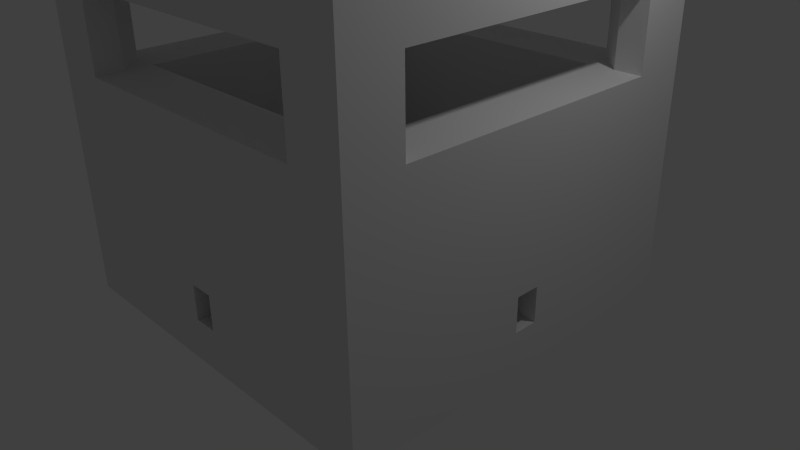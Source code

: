 # Source: block_room.blend  (saved by Blender 2.79.0; exported with 4.5.12 LTS)
import bpy
from mathutils import Matrix  # noqa: F401  (used for matrix-valued properties, if any)

bpy.ops.wm.read_factory_settings(use_empty=True)
scene = bpy.context.scene
scene.name = 'Scene'

# ---- collections
col_collection_1 = bpy.data.collections.new('Collection 1'); scene.collection.children.link(col_collection_1)

# ---- materials (node trees are filled in below, after node groups)
mat_material = bpy.data.materials.new('Material')
mat_material.alpha_threshold = 0.0
mat_material.use_transparent_shadow = False
mat_material.roughness = 0.5
mat_material.line_color = (0.0, 0.0, 0.0, 1.0)

# ---- material node trees

# ---- world
world_world = bpy.data.worlds.new('World'); scene.world = world_world
world_world.color = (0.05088, 0.05088, 0.05088)
world_world.use_sun_shadow = False
world_world.sun_shadow_jitter_overblur = 0.0
world_world.cycles.sampling_method = 'NONE'
world_world.cycles.sample_map_resolution = 256

# ---- cameras
cam_camera = bpy.data.cameras.new('Camera')
cam_camera.clip_end = 100.0
cam_camera.lens = 35.0
cam_camera.sensor_width = 32.0
cam_camera.sensor_height = 18.0
cam_camera.ortho_scale = 7.314
cam_camera.dof.focus_distance = 0.0
cam_camera.dof.aperture_fstop = 128.0

# ---- lights
light_lamp = bpy.data.lights.new('Lamp', 'POINT')
light_lamp.transmission_factor = 0.0
light_lamp.cutoff_distance = 30.0
light_lamp.energy = 100.0
light_lamp.shadow_buffer_clip_start = 1.001
light_lamp.shadow_soft_size = 0.1
light_lamp.shadow_maximum_resolution = 0.006
light_lamp.use_absolute_resolution = True
light_lamp.cycles.use_multiple_importance_sampling = False

# ---- meshes
me_cube = bpy.data.meshes.new('Cube')
me_cube.from_pydata([(2.5, 2.5, -0.5), (2.5, -2.5, -0.5), (-2.5, -2.5, -0.5), (-2.5, 2.5, -0.5), (2.5, 2.5, 0.05), (2.5, -2.5, 0.05), (-2.5, -2.5, 0.05), (-2.5, 2.5, 0.05), (2.5, 1.786, 0.05), (2.5, 1.071, 0.05), (2.5, 0.1571, 0.05), (2.5, -0.1571, 0.05), (2.5, -1.071, 0.05), (2.5, -1.786, 0.05), (1.786, 2.5, 0.05), (1.071, 2.5, 0.05), (0.1571, 2.5, 0.05), (-0.1571, 2.5, 0.05), (-1.071, 2.5, 0.05), (-1.786, 2.5, 0.05), (1.786, -2.5, 0.05), (1.071, -2.5, 0.05), (0.1571, -2.5, 0.05), (-0.1571, -2.5, 0.05), (-1.071, -2.5, 0.05), (-1.786, -2.5, 0.05), (-2.5, -1.786, 0.05), (-2.5, -1.071, 0.05), (-2.5, -0.1571, 0.05), (-2.5, 0.1571, 0.05), (-2.5, 1.071, 0.05), (-2.5, 1.786, 0.05), (2.5, -1.786, 2.5), (2.5, -2.5, 2.5), (-1.786, 2.5, 2.5), (-2.5, 2.5, 2.5), (-1.786, -2.5, 2.5), (-2.5, -2.5, 2.5), (-2.5, 1.786, 2.5), (2.5, 2.5, 2.5), (2.5, 1.786, 2.5), (2.5, 1.071, 2.5), (2.5, 0.3571, 2.5), (2.5, -0.3571, 2.5), (2.5, -1.071, 2.5), (1.786, 2.5, 2.5), (1.071, 2.5, 2.5), (0.3571, 2.5, 2.5), (-0.3571, 2.5, 2.5), (-1.071, 2.5, 2.5), (1.786, -2.5, 2.5), (1.071, -2.5, 2.5), (0.3571, -2.5, 2.5), (-0.3571, -2.5, 2.5), (-1.071, -2.5, 2.5), (-2.5, -1.786, 2.5), (-2.5, -1.071, 2.5), (-2.5, -0.3571, 2.5), (-2.5, 0.3571, 2.5), (-2.5, 1.071, 2.5), (1.786, -1.786, 2.5), (1.786, 1.786, 2.5), (1.786, 1.071, 2.5), (1.786, 0.3571, 2.5), (1.786, -0.3571, 2.5), (1.786, -1.071, 2.5), (1.071, -1.786, 2.5), (1.071, 1.786, 2.5), (-5.662e-07, -1.786, 0.0), (2.98e-08, 1.786, 0.0), (-1.786, 1.788e-07, 0.0), (1.786, -4.47e-07, 0.0), (0.3571, -1.786, 2.5), (0.3571, 1.786, 2.5), (-1.786, -0.1571, 0.5), (1.786, -0.1571, 0.5), (-1.786, 0.1571, 0.5), (1.786, 0.1571, 0.5), (-0.3571, -1.786, 2.5), (-0.3571, 1.786, 2.5), (-5.662e-07, -1.786, 2.5), (-0.1571, 1.786, 0.5), (2.98e-08, 1.786, 2.5), (0.1571, 1.786, 0.5), (-1.071, -1.786, 2.5), (-1.071, 1.786, 2.5), (0.1571, -1.786, 0.5), (-0.1571, -1.786, 0.5), (-1.786, 1.788e-07, 2.5), (1.786, -4.47e-07, 2.5), (-1.786, -1.786, 2.5), (-1.786, 1.786, 2.5), (-1.786, 1.071, 2.5), (-1.786, 0.3571, 2.5), (-1.786, -0.3571, 2.5), (-1.786, -1.071, 2.5), (2.5, -5.364e-07, 0.05), (1.49e-07, 2.5, 0.05), (-6.855e-07, -2.5, 0.05), (-2.5, 4.47e-07, 0.05), (0.1571, 2.5, 0.5), (0.1571, -2.5, 0.5), (-0.1571, 2.5, 0.5), (-0.1571, -2.5, 0.5), (2.5, -0.1571, 0.5), (2.5, 0.1571, 0.5), (-2.5, 0.1571, 0.5), (-2.5, -0.1571, 0.5), (2.5, -5.364e-07, 2.5), (1.49e-07, 2.5, 2.5), (-6.855e-07, -2.5, 2.5), (-2.5, 4.47e-07, 2.5), (-2.5, 4.47e-07, 0.5), (2.5, -5.364e-07, 0.5), (-6.855e-07, -2.5, 0.5), (1.49e-07, 2.5, 0.5), (1.786, 1.786, 0.0), (1.786, 1.071, 0.0), (1.786, 0.1571, 0.0), (1.786, -0.1571, 0.0), (1.786, -1.071, 0.0), (1.786, -1.786, 0.0), (1.071, 1.786, 0.0), (1.071, 1.071, 0.0), (1.071, 0.3571, 0.0), (1.071, -0.3571, 0.0), (1.071, -1.071, 0.0), (1.071, -1.786, 0.0), (0.1571, 1.786, 0.0), (0.3571, 1.071, 0.0), (0.3571, 0.3571, 0.0), (0.3571, -0.3571, 0.0), (0.3571, -1.071, 0.0), (0.1571, -1.786, 0.0), (-0.1571, 1.786, 0.0), (-0.3571, 1.071, 0.0), (-0.3571, 0.3571, 0.0), (-0.3571, -0.3571, 0.0), (-0.3571, -1.071, 0.0), (-0.1571, -1.786, 0.0), (-1.071, 1.786, 0.0), (-1.071, 1.071, 0.0), (-1.071, 0.3571, 0.0), (-1.071, -0.3571, 0.0), (-1.071, -1.071, 0.0), (-1.071, -1.786, 0.0), (-1.786, 1.786, 0.0), (-1.786, 1.071, 0.0), (-1.786, 0.1571, 0.0), (-1.786, -0.1571, 0.0), (-1.786, -1.071, 0.0), (-1.786, -1.786, 0.0), (-1.786, 1.788e-07, 0.5), (1.786, -4.47e-07, 0.5), (2.98e-08, 1.786, 0.5), (-5.662e-07, -1.786, 0.5), (2.5, -1.786, 3.5), (2.5, -2.5, 3.5), (-1.786, 2.5, 3.5), (-2.5, 2.5, 3.5), (-1.786, -2.5, 3.5), (-2.5, -2.5, 3.5), (-2.5, 1.786, 3.5), (2.5, 2.5, 3.5), (2.5, 1.786, 3.5), (1.786, 2.5, 3.5), (1.786, -2.5, 3.5), (-2.5, -1.786, 3.5), (1.786, -1.786, 3.5), (1.786, 1.786, 3.5), (-1.786, -1.786, 3.5), (-1.786, 1.786, 3.5), (2.5, -1.786, 4.0), (2.5, -2.5, 4.0), (-1.786, 2.5, 4.0), (-2.5, 2.5, 4.0), (-1.786, -2.5, 4.0), (-2.5, -2.5, 4.0), (-2.5, 1.786, 4.0), (2.5, 2.5, 4.0), (2.5, 1.786, 4.0), (1.786, 2.5, 4.0), (1.786, -2.5, 4.0), (-2.5, -1.786, 4.0), (1.786, -1.786, 4.0), (1.786, 1.786, 4.0), (-1.786, -1.786, 4.0), (-1.786, 1.786, 4.0), (1.786, -2.143, 2.5), (1.786, 2.143, 2.5), (-1.786, -2.143, 2.5), (-1.786, 2.143, 2.5), (2.143, 1.786, 2.5), (2.143, -1.786, 2.5), (-2.143, 1.786, 2.5), (-2.143, -1.786, 2.5), (1.786, -2.143, 3.5), (1.786, 2.143, 3.5), (-1.786, -2.143, 3.5), (-1.786, 2.143, 3.5), (2.143, 1.786, 3.5), (2.143, -1.786, 3.5), (-2.143, 1.786, 3.5), (-2.143, -1.786, 3.5), (-2.5, -1.786, 3.0), (2.5, -1.786, 3.0), (-1.786, 2.5, 3.0), (1.786, -2.5, 3.0), (-1.786, -2.5, 3.0), (-2.5, 1.786, 3.0), (1.786, 2.5, 3.0), (2.5, 1.786, 3.0), (1.786, 2.143, 3.0), (1.786, -2.143, 3.0), (-1.786, 2.143, 3.0), (-1.786, -2.143, 3.0), (2.143, 1.786, 3.0), (-2.143, 1.786, 3.0), (-2.143, -1.786, 3.0), (2.143, -1.786, 3.0), (2.5, -1.786, 5.0), (2.5, -2.5, 5.0), (-1.786, 2.5, 5.0), (-2.5, 2.5, 5.0), (-1.786, -2.5, 5.0), (-2.5, -2.5, 5.0), (-2.5, 1.786, 5.0), (2.5, 2.5, 5.0), (2.5, 1.786, 5.0), (1.786, 2.5, 5.0), (1.786, -2.5, 5.0), (-2.5, -1.786, 5.0), (1.786, -1.786, 5.0), (1.786, 1.786, 5.0), (-1.786, -1.786, 5.0), (-1.786, 1.786, 5.0)], [], [(0, 1, 2, 3), (0, 4, 8, 9, 10, 96, 11, 12, 13, 5, 1), (1, 5, 20, 21, 22, 98, 23, 24, 25, 6, 2), (2, 6, 26, 27, 28, 99, 29, 30, 31, 7, 3), (4, 0, 3, 7, 19, 18, 17, 97, 16, 15, 14), (10, 9, 41, 42, 105), (15, 16, 100, 47, 46), (25, 24, 54, 36), (7, 31, 38, 35), (31, 30, 59, 38), (6, 25, 36, 37), (21, 20, 50, 51), (30, 29, 106, 58, 59), (12, 11, 104, 43, 44), (27, 26, 55, 56), (26, 6, 37, 55), (8, 4, 39, 40), (115, 102, 48, 109), (114, 101, 52, 110), (5, 13, 32, 33), (13, 12, 44, 32), (22, 21, 51, 52, 101), (28, 27, 56, 57, 107), (18, 19, 34, 49), (9, 8, 40, 41), (17, 18, 49, 48, 102), (14, 15, 46, 45), (24, 23, 103, 53, 54), (19, 7, 35, 34), (4, 14, 45, 39), (113, 105, 42, 108), (20, 5, 33, 50), (112, 107, 57, 111), (34, 35, 159, 158, 206), (60, 66, 51, 50, 188), (66, 72, 52, 51), (72, 80, 78, 53, 110, 52), (78, 84, 54, 53), (84, 90, 190, 36, 54), (33, 32, 205, 156, 157), (40, 192, 61, 62, 41), (41, 62, 63, 42), (42, 63, 89, 64, 43, 108), (43, 64, 65, 44), (44, 65, 60, 193, 32), (45, 46, 67, 61, 189), (64, 89, 153, 75), (104, 75, 153, 113), (88, 94, 74, 152), (93, 88, 152, 76), (11, 119, 75, 104), (46, 47, 73, 67), (95, 90, 151, 150), (72, 66, 127, 133, 86), (66, 60, 121, 127), (61, 67, 122, 116), (62, 61, 116, 117), (47, 109, 48, 79, 82, 73), (84, 78, 87, 139, 145), (71, 96, 10, 118), (63, 62, 117, 118, 77), (91, 92, 147, 146), (11, 96, 71, 119), (48, 49, 85, 79), (67, 73, 83, 128, 122), (90, 84, 145, 151), (85, 91, 146, 140), (79, 85, 140, 134, 81), (22, 101, 86, 133), (49, 34, 191, 91, 85), (92, 93, 76, 148, 147), (155, 86, 101, 114), (65, 64, 75, 119, 120), (94, 95, 150, 149, 74), (60, 65, 120, 121), (218, 204, 167, 203), (91, 194, 38, 59, 92), (92, 59, 58, 93), (93, 58, 111, 57, 94, 88), (94, 57, 56, 95), (95, 56, 55, 195, 90), (106, 112, 111, 58), (104, 113, 108, 43), (103, 114, 110, 53), (100, 115, 109, 47), (89, 63, 77, 153), (114, 103, 87, 155), (73, 82, 154, 83), (82, 79, 81, 154), (23, 139, 87, 103), (78, 80, 155, 87), (80, 72, 86, 155), (113, 153, 77, 105), (77, 118, 10, 105), (22, 133, 68, 98), (98, 68, 139, 23), (28, 149, 70, 99), (99, 70, 148, 29), (74, 149, 28, 107), (106, 29, 148, 76), (76, 152, 112, 106), (152, 74, 107, 112), (16, 97, 69, 128), (97, 17, 134, 69), (102, 81, 134, 17), (16, 128, 83, 100), (100, 83, 154, 115), (115, 154, 81, 102), (162, 202, 171, 187, 178), (166, 157, 173, 182), (156, 201, 168, 184, 172), (163, 165, 181, 179), (50, 33, 157, 166, 207), (37, 36, 208, 160, 161), (39, 45, 210, 165, 163), (35, 38, 209, 162, 159), (216, 211, 164, 200), (40, 39, 163, 164, 211), (214, 206, 158, 199), (213, 207, 166, 196), (55, 37, 161, 167, 204), (185, 184, 232, 233), (177, 176, 224, 225), (172, 180, 228, 220), (174, 175, 223, 222), (167, 161, 177, 183), (157, 156, 172, 173), (170, 203, 167, 183, 186), (168, 196, 166, 182, 184), (158, 159, 175, 174), (165, 197, 169, 185, 181), (161, 160, 176, 177), (160, 198, 170, 186, 176), (159, 162, 178, 175), (171, 199, 158, 174, 187), (164, 163, 179, 180), (169, 200, 164, 180, 185), (158, 174, 181, 165), (167, 183, 178, 162), (166, 182, 176, 160), (164, 180, 172, 156), (170, 186, 184, 168), (171, 187, 186, 170), (171, 169, 185, 187), (197, 169, 171, 199), (202, 203, 167, 162), (198, 196, 166, 160), (200, 201, 168, 169), (187, 185, 233, 235), (173, 172, 220, 221), (183, 177, 225, 231), (176, 182, 230, 224), (168, 184, 185, 169), (164, 156, 201, 200), (170, 168, 196, 198), (171, 170, 203, 202), (165, 197, 199, 158), (210, 212, 197, 165), (45, 189, 212, 210), (188, 50, 207, 213), (191, 34, 206, 214), (208, 215, 198, 160), (36, 190, 215, 208), (192, 40, 211, 216), (209, 217, 202, 162), (38, 194, 217, 209), (195, 55, 204, 218), (205, 219, 201, 156), (32, 193, 219, 205), (188, 193, 60), (61, 192, 189), (90, 195, 190), (91, 191, 194), (214, 217, 194, 191), (199, 202, 217, 214), (215, 190, 195, 218), (198, 215, 218, 203), (213, 219, 193, 188), (196, 201, 219, 213), (212, 189, 192, 216), (197, 212, 216, 200), (199, 171, 202), (197, 200, 169), (196, 168, 201), (170, 198, 203), (234, 231, 225, 224), (220, 232, 230, 221), (227, 229, 233, 228), (222, 223, 226, 235), (233, 232, 220, 228), (222, 235, 233, 229), (226, 231, 234, 235), (224, 230, 232, 234), (175, 178, 226, 223), (181, 174, 222, 229), (180, 179, 227, 228), (184, 186, 234, 232), (178, 183, 231, 226), (179, 181, 229, 227), (186, 187, 235, 234), (182, 173, 221, 230), (117, 116, 122, 123), (123, 122, 128, 129), (118, 117, 123, 124), (125, 119, 118, 124), (120, 119, 125, 126), (121, 120, 126, 127), (127, 126, 132, 133), (68, 133, 132, 138, 139), (139, 138, 144, 145), (145, 144, 150, 151), (144, 143, 149, 150), (148, 70, 149, 143, 142), (142, 141, 147, 148), (141, 140, 146, 147), (135, 134, 140, 141), (134, 135, 129, 128, 69), (136, 135, 141, 142), (137, 136, 142, 143), (138, 137, 143, 144), (132, 131, 137, 138), (126, 125, 131, 132), (125, 124, 130, 131), (124, 123, 129, 130), (130, 129, 135, 136), (131, 130, 136, 137)])
me_cube.materials.append(mat_material)
me_cube.use_remesh_preserve_volume = False
me_cube.use_remesh_preserve_attributes = False
me_cube.use_mirror_vertex_groups = False
me_cube.update()

# ---- objects
ob_cube = bpy.data.objects.new('Cube', me_cube)
ob_lamp = bpy.data.objects.new('Lamp', light_lamp)
ob_camera = bpy.data.objects.new('Camera', cam_camera)

# ---- transforms, parenting, visibility, modifiers, constraints
ob_cube.location = (0.0, 0.0, 0.0)
ob_cube.lock_rotations_4d = False
ob_cube.empty_display_type = 'ARROWS'
ob_cube.lineart.crease_threshold = 0.0
ob_lamp.location = (4.076, 1.005, 5.904)
ob_lamp.rotation_euler = (0.6503, 0.05522, 1.866)
ob_lamp.lock_rotations_4d = False
ob_lamp.empty_display_type = 'ARROWS'
ob_lamp.color = (0.0, 0.0, 0.0, 0.0)
ob_lamp.lineart.crease_threshold = 0.0
ob_camera.location = (7.481, -6.508, 5.344)
ob_camera.rotation_euler = (1.109, 0.01082, 0.8149)
ob_camera.lock_rotations_4d = False
ob_camera.empty_display_type = 'ARROWS'
ob_camera.color = (0.0, 0.0, 0.0, 0.0)
ob_camera.display_type = 'WIRE'
ob_camera.lineart.crease_threshold = 0.0

# ---- collection membership
col_collection_1.objects.link(ob_cube)
col_collection_1.objects.link(ob_lamp)
col_collection_1.objects.link(ob_camera)

# ---- scene / render settings (as saved in the file)
scene.camera = ob_camera
scene.frame_start = 1; scene.frame_end = 250; scene.frame_set(1)
scene.render.engine = 'BLENDER_EEVEE_NEXT'
scene.render.resolution_percentage = 50
scene.render.dither_intensity = 0.0
scene.cycles.use_denoising = False
scene.cycles.samples = 10
scene.cycles.sampling_pattern = 'TABULATED_SOBOL'
scene.cycles.light_sampling_threshold = 0.0
scene.cycles.use_adaptive_sampling = False
scene.cycles.use_light_tree = False
scene.cycles.blur_glossy = 0.0
scene.cycles.pixel_filter_type = 'GAUSSIAN'
scene.cycles.sample_clamp_indirect = 0.0
scene.view_settings.view_transform = 'Standard'
bpy.context.view_layer.update()
